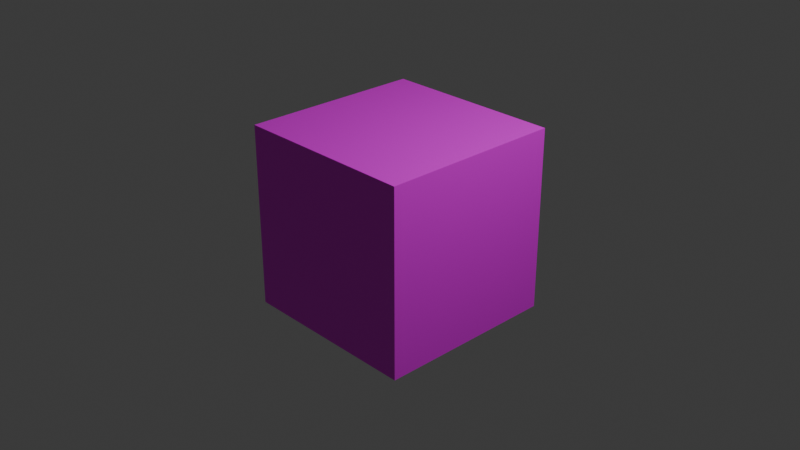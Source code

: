 # Source: library.blend  (saved by Blender 5.0.50; exported with 4.5.12 LTS)
import bpy
from mathutils import Matrix  # noqa: F401  (used for matrix-valued properties, if any)

bpy.ops.wm.read_factory_settings(use_empty=True)
scene = bpy.context.scene
scene.name = 'Scene'

# ---- collections
col_collection = bpy.data.collections.new('Collection'); scene.collection.children.link(col_collection)

# ---- images (referenced by path relative to the original .blend; pixels are not part of the script)
import os
ASSET_DIR = os.environ.get("B2B_ASSET_DIR", "")  # directory of the original .blend (textures are referenced by path, not embedded)
HERE = os.path.dirname(os.path.abspath(__file__))  # packed textures are extracted next to this script under _unpacked/

def load_image(name, relpath, width, height, colorspace="sRGB"):
    """Load a texture the original file referenced (path relative to the .blend, or extracted next to this script)."""
    p = next((c for c in (os.path.join(HERE, relpath), os.path.join(ASSET_DIR, relpath)) if relpath and os.path.exists(c)), "")
    if p:
        img = bpy.data.images.load(p, check_existing=True)
        img.name = name
    else:  # same state as the original file: an image datablock whose file is absent (Cycles renders it pink)
        img = bpy.data.images.new(name, width, height)
        img.source = "FILE"
        img.filepath = "//" + (relpath or name)
    img.colorspace_settings.name = colorspace
    return img
img_rust_programming_language_black_logo_svg_png = load_image('Rust_programming_language_black_logo.svg.png', 'Rust_programming_language_black_logo.svg.png', 1024, 1024, 'sRGB')

# ---- materials (node trees are filled in below, after node groups)
mat_material = bpy.data.materials.new('Material')
mat_material.alpha_threshold = 0.0
mat_material.roughness = 0.5
mat_material.line_color = (0.0, 0.0, 0.0, 1.0)

# ---- material node trees
mat_material.use_nodes = True; mat_material.node_tree.nodes.clear()
_N = mat_material.node_tree.nodes; _L = mat_material.node_tree.links
n0 = _N.new('ShaderNodeOutputMaterial'); n0.name = 'Material Output'; n0.location = (200, 100)
n1 = _N.new('ShaderNodeBsdfPrincipled'); n1.name = 'Principled BSDF'; n1.location = (-200, 100)
n1.inputs[3].default_value = 1.45
n2 = _N.new('ShaderNodeTexImage'); n2.name = 'Image Texture'; n2.location = (-542, 117)
n2.image = img_rust_programming_language_black_logo_svg_png
_L.new(n1.outputs[0], n0.inputs[0])
_L.new(n2.outputs[0], n1.inputs[0])
n0.is_active_output = True

# ---- world
world_world = bpy.data.worlds.new('World'); scene.world = world_world
world_world.use_nodes = True; world_world.node_tree.nodes.clear()
_N = world_world.node_tree.nodes; _L = world_world.node_tree.links
n0 = _N.new('ShaderNodeOutputWorld'); n0.name = 'World Output'; n0.location = (200, 100)
n1 = _N.new('ShaderNodeBackground'); n1.name = 'Background'; n1.location = (-200, 100)
n1.inputs[0].default_value = (0.05088, 0.05088, 0.05088, 1.0)
_L.new(n1.outputs[0], n0.inputs[0])
n0.is_active_output = True
world_world.color = (0.05088, 0.05088, 0.05088)
world_world.sun_shadow_jitter_overblur = 0.0

# ---- cameras
cam_camera = bpy.data.cameras.new('Camera')
cam_camera.clip_end = 100.0
cam_camera.ortho_scale = 7.314

# ---- lights
light_light = bpy.data.lights.new('Light', 'POINT')
light_light.energy = 1000.0
light_light.shadow_soft_size = 0.1

# ---- meshes
me_cube = bpy.data.meshes.new('Cube')
me_cube.from_pydata([(1.0, 1.0, 1.0), (1.0, 1.0, -1.0), (1.0, -1.0, 1.0), (1.0, -1.0, -1.0), (-1.0, 1.0, 1.0), (-1.0, 1.0, -1.0), (-1.0, -1.0, 1.0), (-1.0, -1.0, -1.0)], [], [(0, 4, 6, 2), (3, 2, 6, 7), (7, 6, 4, 5), (5, 1, 3, 7), (1, 0, 2, 3), (5, 4, 0, 1)])
_uv = me_cube.uv_layers.new(name='UVMap')
_uv.uv.foreach_set('vector', [0.625, 0.5, 0.875, 0.5, 0.875, 0.75, 0.625, 0.75, 0.375, 0.75, 0.625, 0.75, 0.625, 1.0, 0.375, 1.0, 0.375, 0.0, 0.625, 0.0, 0.625, 0.25, 0.375, 0.25, 0.125, 0.5, 0.375, 0.5, 0.375, 0.75, 0.125, 0.75, 0.375, 0.5, 0.625, 0.5, 0.625, 0.75, 0.375, 0.75, 0.375, 0.25, 0.625, 0.25, 0.625, 0.5, 0.375, 0.5])
me_cube.materials.append(mat_material)
me_cube.use_mirror_vertex_groups = False
me_cube.update()

# ---- objects
ob_cube = bpy.data.objects.new('Cube', me_cube)
ob_light = bpy.data.objects.new('Light', light_light)
ob_camera = bpy.data.objects.new('Camera', cam_camera)

# ---- transforms, parenting, visibility, modifiers, constraints
ob_cube.location = (0.0, 0.0, 0.0)
ob_cube.lock_rotations_4d = False
ob_cube.empty_display_type = 'ARROWS'
ob_cube.lineart.crease_threshold = 0.0
ob_light.location = (4.076, 1.005, 5.904)
ob_light.rotation_euler = (0.6503, 0.05522, 1.866)
ob_light.lock_rotations_4d = False
ob_light.empty_display_type = 'ARROWS'
ob_light.color = (0.0, 0.0, 0.0, 0.0)
ob_light.lineart.crease_threshold = 0.0
ob_camera.location = (7.359, -6.926, 4.958)
ob_camera.rotation_euler = (1.109, 0.0, 0.8149)
ob_camera.lock_rotations_4d = False
ob_camera.empty_display_type = 'ARROWS'
ob_camera.color = (0.0, 0.0, 0.0, 0.0)
ob_camera.display_type = 'WIRE'
ob_camera.lineart.crease_threshold = 0.0

# ---- collection membership
col_collection.objects.link(ob_cube)
col_collection.objects.link(ob_light)
col_collection.objects.link(ob_camera)

# ---- scene / render settings (as saved in the file)
scene.camera = ob_camera
scene.frame_start = 1; scene.frame_end = 250; scene.frame_set(0)
scene.render.engine = 'BLENDER_EEVEE_NEXT'
scene.eevee.use_volume_custom_range = False
bpy.context.view_layer.update()
